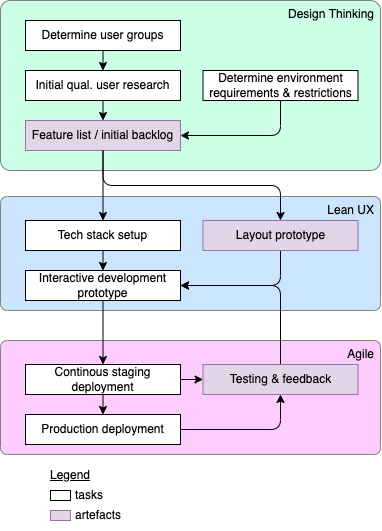

The diagram above was exported from draw.io. Its source (the exported page's mxGraphModel, read from the mxfile embedded in the PNG):
<mxGraphModel dx="844" dy="874" grid="1" gridSize="10" guides="1" tooltips="1" connect="1" arrows="1" fold="1" page="1" pageScale="1" pageWidth="827" pageHeight="1169" math="0" shadow="0">
  <root>
    <mxCell id="0" />
    <mxCell id="1" parent="0" />
    <mxCell id="22" value="Agile" style="rounded=1;whiteSpace=wrap;html=1;arcSize=6;align=right;verticalAlign=top;spacingRight=4;strokeColor=#808080;fillColor=#FFCCFF;" vertex="1" parent="1">
      <mxGeometry x="80" y="420" width="380" height="114" as="geometry" />
    </mxCell>
    <mxCell id="10" value="Lean UX" style="rounded=1;whiteSpace=wrap;html=1;arcSize=6;align=right;verticalAlign=top;spacingRight=4;strokeColor=#808080;fillColor=#CCE5FF;" vertex="1" parent="1">
      <mxGeometry x="80" y="276" width="380" height="114" as="geometry" />
    </mxCell>
    <mxCell id="2" value="Design Thinking" style="rounded=1;whiteSpace=wrap;html=1;arcSize=6;align=right;verticalAlign=top;spacingRight=4;strokeColor=#808080;fillColor=#CCFFE6;" parent="1" vertex="1">
      <mxGeometry x="80" y="80" width="380" height="170" as="geometry" />
    </mxCell>
    <mxCell id="5" style="edgeStyle=none;html=1;exitX=0.5;exitY=1;exitDx=0;exitDy=0;entryX=0.5;entryY=0;entryDx=0;entryDy=0;" parent="1" source="3" target="4" edge="1">
      <mxGeometry relative="1" as="geometry" />
    </mxCell>
    <mxCell id="3" value="Determine user groups" style="rounded=0;whiteSpace=wrap;html=1;" parent="1" vertex="1">
      <mxGeometry x="105" y="100" width="155" height="30" as="geometry" />
    </mxCell>
    <mxCell id="7" style="edgeStyle=none;html=1;entryX=0.5;entryY=0;entryDx=0;entryDy=0;" parent="1" source="4" target="6" edge="1">
      <mxGeometry relative="1" as="geometry" />
    </mxCell>
    <mxCell id="4" value="Initial qual. user research" style="rounded=0;whiteSpace=wrap;html=1;" parent="1" vertex="1">
      <mxGeometry x="105" y="150" width="155" height="30" as="geometry" />
    </mxCell>
    <mxCell id="21" style="edgeStyle=orthogonalEdgeStyle;html=1;exitX=0.5;exitY=1;exitDx=0;exitDy=0;" edge="1" parent="1" source="6" target="17">
      <mxGeometry relative="1" as="geometry" />
    </mxCell>
    <mxCell id="6" value="Feature list / initial backlog" style="rounded=0;whiteSpace=wrap;html=1;fillColor=#e1d5e7;strokeColor=#9673a6;" parent="1" vertex="1">
      <mxGeometry x="105" y="200" width="155" height="30" as="geometry" />
    </mxCell>
    <mxCell id="9" style="edgeStyle=orthogonalEdgeStyle;html=1;entryX=1;entryY=0.5;entryDx=0;entryDy=0;exitX=0.5;exitY=1;exitDx=0;exitDy=0;" parent="1" source="8" target="6" edge="1">
      <mxGeometry relative="1" as="geometry" />
    </mxCell>
    <mxCell id="8" value="Determine environment requirements &amp;amp; restrictions" style="rounded=0;whiteSpace=wrap;html=1;" parent="1" vertex="1">
      <mxGeometry x="282.5" y="150" width="155" height="30" as="geometry" />
    </mxCell>
    <mxCell id="19" style="edgeStyle=orthogonalEdgeStyle;html=1;exitX=0.5;exitY=1;exitDx=0;exitDy=0;entryX=0.5;entryY=0;entryDx=0;entryDy=0;" edge="1" parent="1" source="12" target="15">
      <mxGeometry relative="1" as="geometry" />
    </mxCell>
    <mxCell id="12" value="Tech stack setup" style="rounded=0;whiteSpace=wrap;html=1;" vertex="1" parent="1">
      <mxGeometry x="105" y="300" width="155" height="30" as="geometry" />
    </mxCell>
    <mxCell id="28" style="edgeStyle=orthogonalEdgeStyle;html=1;exitX=0.5;exitY=1;exitDx=0;exitDy=0;entryX=0.5;entryY=0;entryDx=0;entryDy=0;" edge="1" parent="1" source="15" target="24">
      <mxGeometry relative="1" as="geometry" />
    </mxCell>
    <mxCell id="15" value="Interactive development prototype" style="rounded=0;whiteSpace=wrap;html=1;" vertex="1" parent="1">
      <mxGeometry x="105" y="350" width="155" height="30" as="geometry" />
    </mxCell>
    <mxCell id="16" style="edgeStyle=orthogonalEdgeStyle;html=1;entryX=1;entryY=0.5;entryDx=0;entryDy=0;exitX=0.5;exitY=1;exitDx=0;exitDy=0;" edge="1" source="17" target="15" parent="1">
      <mxGeometry relative="1" as="geometry" />
    </mxCell>
    <mxCell id="17" value="Layout prototype" style="rounded=0;whiteSpace=wrap;html=1;fillColor=#e1d5e7;strokeColor=#9673a6;" vertex="1" parent="1">
      <mxGeometry x="282.5" y="300" width="155" height="30" as="geometry" />
    </mxCell>
    <mxCell id="20" style="edgeStyle=orthogonalEdgeStyle;html=1;exitX=0.5;exitY=1;exitDx=0;exitDy=0;" edge="1" parent="1" source="6" target="12">
      <mxGeometry relative="1" as="geometry" />
    </mxCell>
    <mxCell id="23" style="edgeStyle=orthogonalEdgeStyle;html=1;exitX=0.5;exitY=1;exitDx=0;exitDy=0;entryX=0.5;entryY=0;entryDx=0;entryDy=0;" edge="1" source="24" target="25" parent="1">
      <mxGeometry relative="1" as="geometry" />
    </mxCell>
    <mxCell id="30" style="edgeStyle=orthogonalEdgeStyle;html=1;exitX=1;exitY=0.5;exitDx=0;exitDy=0;entryX=0;entryY=0.5;entryDx=0;entryDy=0;" edge="1" parent="1" source="24" target="27">
      <mxGeometry relative="1" as="geometry" />
    </mxCell>
    <mxCell id="24" value="Continous staging deployment" style="rounded=0;whiteSpace=wrap;html=1;" vertex="1" parent="1">
      <mxGeometry x="105" y="444" width="155" height="30" as="geometry" />
    </mxCell>
    <mxCell id="29" style="edgeStyle=orthogonalEdgeStyle;html=1;exitX=1;exitY=0.5;exitDx=0;exitDy=0;entryX=0.5;entryY=1;entryDx=0;entryDy=0;" edge="1" parent="1" source="25" target="27">
      <mxGeometry relative="1" as="geometry" />
    </mxCell>
    <mxCell id="25" value="Production deployment" style="rounded=0;whiteSpace=wrap;html=1;" vertex="1" parent="1">
      <mxGeometry x="105" y="494" width="155" height="30" as="geometry" />
    </mxCell>
    <mxCell id="31" style="edgeStyle=orthogonalEdgeStyle;html=1;exitX=0.5;exitY=0;exitDx=0;exitDy=0;entryX=1;entryY=0.5;entryDx=0;entryDy=0;" edge="1" parent="1" source="27" target="15">
      <mxGeometry relative="1" as="geometry" />
    </mxCell>
    <mxCell id="27" value="Testing &amp;amp; feedback" style="rounded=0;whiteSpace=wrap;html=1;fillColor=#e1d5e7;strokeColor=#9673a6;" vertex="1" parent="1">
      <mxGeometry x="282.5" y="444" width="155" height="30" as="geometry" />
    </mxCell>
    <mxCell id="32" value="" style="rounded=0;whiteSpace=wrap;html=1;" vertex="1" parent="1">
      <mxGeometry x="130" y="570" width="20" height="10" as="geometry" />
    </mxCell>
    <mxCell id="33" value="tasks" style="text;html=1;strokeColor=none;fillColor=none;align=left;verticalAlign=middle;whiteSpace=wrap;rounded=0;" vertex="1" parent="1">
      <mxGeometry x="152.5" y="560" width="60" height="30" as="geometry" />
    </mxCell>
    <mxCell id="34" value="artefacts" style="text;html=1;strokeColor=none;fillColor=none;align=left;verticalAlign=middle;whiteSpace=wrap;rounded=0;" vertex="1" parent="1">
      <mxGeometry x="152.5" y="580" width="60" height="30" as="geometry" />
    </mxCell>
    <mxCell id="35" value="" style="rounded=0;whiteSpace=wrap;html=1;fillColor=#e1d5e7;strokeColor=#9673a6;" vertex="1" parent="1">
      <mxGeometry x="130" y="590" width="20" height="10" as="geometry" />
    </mxCell>
    <mxCell id="36" value="Legend" style="text;html=1;strokeColor=none;fillColor=none;align=center;verticalAlign=middle;whiteSpace=wrap;rounded=0;fontStyle=4" vertex="1" parent="1">
      <mxGeometry x="120" y="540" width="60" height="30" as="geometry" />
    </mxCell>
  </root>
</mxGraphModel>